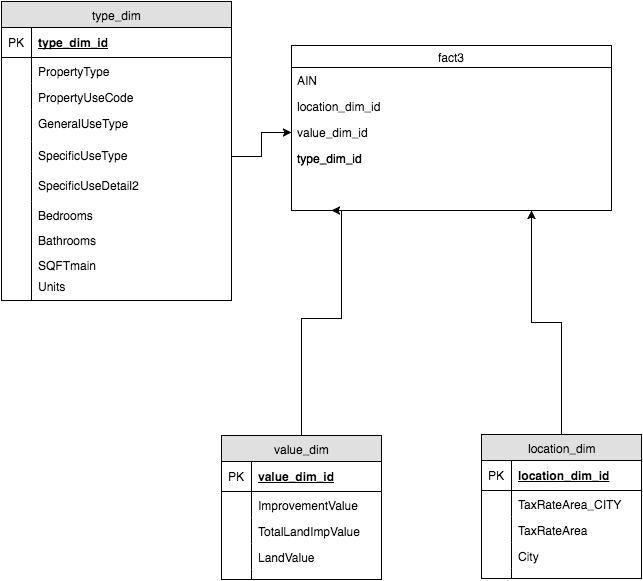

The diagram above was exported from draw.io. Its source (the exported page's mxGraphModel, read from the mxfile embedded in the PNG):
<mxGraphModel dx="979" dy="428" grid="1" gridSize="10" guides="1" tooltips="1" connect="1" arrows="1" fold="1" page="1" pageScale="1" pageWidth="850" pageHeight="1100" background="#ffffff" math="0" shadow="0">
  <root>
    <mxCell id="0" />
    <mxCell id="1" parent="0" />
    <mxCell id="2" value="type_dim" style="swimlane;html=1;fontStyle=0;childLayout=stackLayout;horizontal=1;startSize=26;fillColor=#e0e0e0;horizontalStack=0;resizeParent=1;resizeLast=0;collapsible=1;marginBottom=0;swimlaneFillColor=#ffffff;align=center;" vertex="1" parent="1">
      <mxGeometry x="80" y="101" width="230" height="299" as="geometry" />
    </mxCell>
    <mxCell id="3" value="&lt;span&gt;type_dim_id&lt;/span&gt;" style="shape=partialRectangle;top=0;left=0;right=0;bottom=1;html=1;align=left;verticalAlign=middle;fillColor=none;spacingLeft=34;spacingRight=4;whiteSpace=wrap;overflow=hidden;rotatable=0;points=[[0,0.5],[1,0.5]];portConstraint=eastwest;dropTarget=0;fontStyle=5;" vertex="1" parent="2">
      <mxGeometry y="26" width="230" height="30" as="geometry" />
    </mxCell>
    <mxCell id="4" value="PK" style="shape=partialRectangle;top=0;left=0;bottom=0;html=1;fillColor=none;align=left;verticalAlign=middle;spacingLeft=4;spacingRight=4;whiteSpace=wrap;overflow=hidden;rotatable=0;points=[];portConstraint=eastwest;part=1;" vertex="1" connectable="0" parent="3">
      <mxGeometry width="30" height="30" as="geometry" />
    </mxCell>
    <mxCell id="5" value="PropertyType" style="shape=partialRectangle;top=0;left=0;right=0;bottom=0;html=1;align=left;verticalAlign=top;fillColor=none;spacingLeft=34;spacingRight=4;whiteSpace=wrap;overflow=hidden;rotatable=0;points=[[0,0.5],[1,0.5]];portConstraint=eastwest;dropTarget=0;" vertex="1" parent="2">
      <mxGeometry y="56" width="230" height="26" as="geometry" />
    </mxCell>
    <mxCell id="6" value="" style="shape=partialRectangle;top=0;left=0;bottom=0;html=1;fillColor=none;align=left;verticalAlign=top;spacingLeft=4;spacingRight=4;whiteSpace=wrap;overflow=hidden;rotatable=0;points=[];portConstraint=eastwest;part=1;" vertex="1" connectable="0" parent="5">
      <mxGeometry width="30" height="26" as="geometry" />
    </mxCell>
    <mxCell id="7" value="PropertyUseCode" style="shape=partialRectangle;top=0;left=0;right=0;bottom=0;html=1;align=left;verticalAlign=top;fillColor=none;spacingLeft=34;spacingRight=4;whiteSpace=wrap;overflow=hidden;rotatable=0;points=[[0,0.5],[1,0.5]];portConstraint=eastwest;dropTarget=0;" vertex="1" parent="2">
      <mxGeometry y="82" width="230" height="26" as="geometry" />
    </mxCell>
    <mxCell id="8" value="" style="shape=partialRectangle;top=0;left=0;bottom=0;html=1;fillColor=none;align=left;verticalAlign=top;spacingLeft=4;spacingRight=4;whiteSpace=wrap;overflow=hidden;rotatable=0;points=[];portConstraint=eastwest;part=1;" vertex="1" connectable="0" parent="7">
      <mxGeometry width="30" height="26" as="geometry" />
    </mxCell>
    <mxCell id="9" value="GeneralUseType" style="shape=partialRectangle;top=0;left=0;right=0;bottom=0;html=1;align=left;verticalAlign=top;fillColor=none;spacingLeft=34;spacingRight=4;whiteSpace=wrap;overflow=hidden;rotatable=0;points=[[0,0.5],[1,0.5]];portConstraint=eastwest;dropTarget=0;" vertex="1" parent="2">
      <mxGeometry y="108" width="230" height="32" as="geometry" />
    </mxCell>
    <mxCell id="10" value="" style="shape=partialRectangle;top=0;left=0;bottom=0;html=1;fillColor=none;align=left;verticalAlign=top;spacingLeft=4;spacingRight=4;whiteSpace=wrap;overflow=hidden;rotatable=0;points=[];portConstraint=eastwest;part=1;" vertex="1" connectable="0" parent="9">
      <mxGeometry width="30" height="32" as="geometry" />
    </mxCell>
    <mxCell id="11" value="SpecificUseType" style="shape=partialRectangle;top=0;left=0;right=0;bottom=0;html=1;align=left;verticalAlign=top;fillColor=none;spacingLeft=34;spacingRight=4;whiteSpace=wrap;overflow=hidden;rotatable=0;points=[[0,0.5],[1,0.5]];portConstraint=eastwest;dropTarget=0;" vertex="1" parent="2">
      <mxGeometry y="140" width="230" height="30" as="geometry" />
    </mxCell>
    <mxCell id="12" value="" style="shape=partialRectangle;top=0;left=0;bottom=0;html=1;fillColor=none;align=left;verticalAlign=top;spacingLeft=4;spacingRight=4;whiteSpace=wrap;overflow=hidden;rotatable=0;points=[];portConstraint=eastwest;part=1;" vertex="1" connectable="0" parent="11">
      <mxGeometry width="30" height="30" as="geometry" />
    </mxCell>
    <mxCell id="44" value="SpecificUseDetail2" style="shape=partialRectangle;top=0;left=0;right=0;bottom=0;html=1;align=left;verticalAlign=top;fillColor=none;spacingLeft=34;spacingRight=4;whiteSpace=wrap;overflow=hidden;rotatable=0;points=[[0,0.5],[1,0.5]];portConstraint=eastwest;dropTarget=0;" vertex="1" parent="2">
      <mxGeometry y="170" width="230" height="30" as="geometry" />
    </mxCell>
    <mxCell id="45" value="" style="shape=partialRectangle;top=0;left=0;bottom=0;html=1;fillColor=none;align=left;verticalAlign=top;spacingLeft=4;spacingRight=4;whiteSpace=wrap;overflow=hidden;rotatable=0;points=[];portConstraint=eastwest;part=1;" vertex="1" connectable="0" parent="44">
      <mxGeometry width="30" height="30" as="geometry" />
    </mxCell>
    <mxCell id="46" value="Bedrooms" style="shape=partialRectangle;top=0;left=0;right=0;bottom=0;html=1;align=left;verticalAlign=top;fillColor=none;spacingLeft=34;spacingRight=4;whiteSpace=wrap;overflow=hidden;rotatable=0;points=[[0,0.5],[1,0.5]];portConstraint=eastwest;dropTarget=0;" vertex="1" parent="2">
      <mxGeometry y="200" width="230" height="30" as="geometry" />
    </mxCell>
    <mxCell id="47" value="" style="shape=partialRectangle;top=0;left=0;bottom=0;html=1;fillColor=none;align=left;verticalAlign=top;spacingLeft=4;spacingRight=4;whiteSpace=wrap;overflow=hidden;rotatable=0;points=[];portConstraint=eastwest;part=1;" vertex="1" connectable="0" parent="46">
      <mxGeometry width="30" height="30" as="geometry" />
    </mxCell>
    <mxCell id="13" value="fact3" style="swimlane;html=1;fontStyle=0;childLayout=stackLayout;horizontal=1;startSize=22;fillColor=none;horizontalStack=0;resizeParent=1;resizeLast=0;collapsible=1;marginBottom=0;swimlaneFillColor=#ffffff;align=center;" vertex="1" parent="1">
      <mxGeometry x="370" y="145" width="320" height="165" as="geometry" />
    </mxCell>
    <mxCell id="14" value="AIN" style="text;html=1;strokeColor=none;fillColor=none;spacingLeft=4;spacingRight=4;whiteSpace=wrap;overflow=hidden;rotatable=0;points=[[0,0.5],[1,0.5]];portConstraint=eastwest;" vertex="1" parent="13">
      <mxGeometry y="22" width="320" height="26" as="geometry" />
    </mxCell>
    <mxCell id="15" value="location_dim_id" style="text;html=1;strokeColor=none;fillColor=none;spacingLeft=4;spacingRight=4;whiteSpace=wrap;overflow=hidden;rotatable=0;points=[[0,0.5],[1,0.5]];portConstraint=eastwest;" vertex="1" parent="13">
      <mxGeometry y="48" width="320" height="26" as="geometry" />
    </mxCell>
    <mxCell id="16" value="value_dim_id" style="text;html=1;strokeColor=none;fillColor=none;spacingLeft=4;spacingRight=4;whiteSpace=wrap;overflow=hidden;rotatable=0;points=[[0,0.5],[1,0.5]];portConstraint=eastwest;" vertex="1" parent="13">
      <mxGeometry y="74" width="320" height="26" as="geometry" />
    </mxCell>
    <mxCell id="54" value="type_dim_id" style="text;html=1;strokeColor=none;fillColor=none;spacingLeft=4;spacingRight=4;whiteSpace=wrap;overflow=hidden;rotatable=0;points=[[0,0.5],[1,0.5]];portConstraint=eastwest;" vertex="1" parent="13">
      <mxGeometry y="100" width="320" height="26" as="geometry" />
    </mxCell>
    <mxCell id="72" value="" style="edgeStyle=orthogonalEdgeStyle;rounded=0;html=1;jettySize=auto;orthogonalLoop=1;" edge="1" parent="1" source="17">
      <mxGeometry relative="1" as="geometry">
        <mxPoint x="410" y="310" as="targetPoint" />
        <Array as="points">
          <mxPoint x="380" y="418" />
          <mxPoint x="420" y="418" />
          <mxPoint x="420" y="310" />
        </Array>
      </mxGeometry>
    </mxCell>
    <mxCell id="17" value="&lt;span&gt;value_dim&lt;/span&gt;" style="swimlane;html=1;fontStyle=0;childLayout=stackLayout;horizontal=1;startSize=26;fillColor=#e0e0e0;horizontalStack=0;resizeParent=1;resizeLast=0;collapsible=1;marginBottom=0;swimlaneFillColor=#ffffff;align=center;" vertex="1" parent="1">
      <mxGeometry x="300" y="535" width="160" height="144" as="geometry" />
    </mxCell>
    <mxCell id="18" value="&lt;span&gt;value_dim_id&lt;/span&gt;" style="shape=partialRectangle;top=0;left=0;right=0;bottom=1;html=1;align=left;verticalAlign=middle;fillColor=none;spacingLeft=34;spacingRight=4;whiteSpace=wrap;overflow=hidden;rotatable=0;points=[[0,0.5],[1,0.5]];portConstraint=eastwest;dropTarget=0;fontStyle=5;" vertex="1" parent="17">
      <mxGeometry y="26" width="160" height="30" as="geometry" />
    </mxCell>
    <mxCell id="19" value="PK" style="shape=partialRectangle;top=0;left=0;bottom=0;html=1;fillColor=none;align=left;verticalAlign=middle;spacingLeft=4;spacingRight=4;whiteSpace=wrap;overflow=hidden;rotatable=0;points=[];portConstraint=eastwest;part=1;" vertex="1" connectable="0" parent="18">
      <mxGeometry width="30" height="30" as="geometry" />
    </mxCell>
    <mxCell id="20" value="ImprovementValue" style="shape=partialRectangle;top=0;left=0;right=0;bottom=0;html=1;align=left;verticalAlign=top;fillColor=none;spacingLeft=34;spacingRight=4;whiteSpace=wrap;overflow=hidden;rotatable=0;points=[[0,0.5],[1,0.5]];portConstraint=eastwest;dropTarget=0;" vertex="1" parent="17">
      <mxGeometry y="56" width="160" height="26" as="geometry" />
    </mxCell>
    <mxCell id="21" value="" style="shape=partialRectangle;top=0;left=0;bottom=0;html=1;fillColor=none;align=left;verticalAlign=top;spacingLeft=4;spacingRight=4;whiteSpace=wrap;overflow=hidden;rotatable=0;points=[];portConstraint=eastwest;part=1;" vertex="1" connectable="0" parent="20">
      <mxGeometry width="30" height="26" as="geometry" />
    </mxCell>
    <mxCell id="22" value="TotalLandImpValue" style="shape=partialRectangle;top=0;left=0;right=0;bottom=0;html=1;align=left;verticalAlign=top;fillColor=none;spacingLeft=34;spacingRight=4;whiteSpace=wrap;overflow=hidden;rotatable=0;points=[[0,0.5],[1,0.5]];portConstraint=eastwest;dropTarget=0;" vertex="1" parent="17">
      <mxGeometry y="82" width="160" height="26" as="geometry" />
    </mxCell>
    <mxCell id="23" value="" style="shape=partialRectangle;top=0;left=0;bottom=0;html=1;fillColor=none;align=left;verticalAlign=top;spacingLeft=4;spacingRight=4;whiteSpace=wrap;overflow=hidden;rotatable=0;points=[];portConstraint=eastwest;part=1;" vertex="1" connectable="0" parent="22">
      <mxGeometry width="30" height="26" as="geometry" />
    </mxCell>
    <mxCell id="24" value="LandValue" style="shape=partialRectangle;top=0;left=0;right=0;bottom=0;html=1;align=left;verticalAlign=top;fillColor=none;spacingLeft=34;spacingRight=4;whiteSpace=wrap;overflow=hidden;rotatable=0;points=[[0,0.5],[1,0.5]];portConstraint=eastwest;dropTarget=0;" vertex="1" parent="17">
      <mxGeometry y="108" width="160" height="26" as="geometry" />
    </mxCell>
    <mxCell id="25" value="" style="shape=partialRectangle;top=0;left=0;bottom=0;html=1;fillColor=none;align=left;verticalAlign=top;spacingLeft=4;spacingRight=4;whiteSpace=wrap;overflow=hidden;rotatable=0;points=[];portConstraint=eastwest;part=1;" vertex="1" connectable="0" parent="24">
      <mxGeometry width="30" height="26" as="geometry" />
    </mxCell>
    <mxCell id="26" value="" style="shape=partialRectangle;top=0;left=0;right=0;bottom=0;html=1;align=left;verticalAlign=top;fillColor=none;spacingLeft=34;spacingRight=4;whiteSpace=wrap;overflow=hidden;rotatable=0;points=[[0,0.5],[1,0.5]];portConstraint=eastwest;dropTarget=0;" vertex="1" parent="17">
      <mxGeometry y="134" width="160" height="10" as="geometry" />
    </mxCell>
    <mxCell id="27" value="" style="shape=partialRectangle;top=0;left=0;bottom=0;html=1;fillColor=none;align=left;verticalAlign=top;spacingLeft=4;spacingRight=4;whiteSpace=wrap;overflow=hidden;rotatable=0;points=[];portConstraint=eastwest;part=1;" vertex="1" connectable="0" parent="26">
      <mxGeometry width="30" height="10" as="geometry" />
    </mxCell>
    <mxCell id="73" style="edgeStyle=orthogonalEdgeStyle;rounded=0;html=1;entryX=0.75;entryY=1;jettySize=auto;orthogonalLoop=1;" edge="1" parent="1" source="28" target="13">
      <mxGeometry relative="1" as="geometry" />
    </mxCell>
    <mxCell id="28" value="location_dim" style="swimlane;html=1;fontStyle=0;childLayout=stackLayout;horizontal=1;startSize=26;fillColor=#e0e0e0;horizontalStack=0;resizeParent=1;resizeLast=0;collapsible=1;marginBottom=0;swimlaneFillColor=#ffffff;align=center;" vertex="1" parent="1">
      <mxGeometry x="560" y="534" width="160" height="144" as="geometry" />
    </mxCell>
    <mxCell id="29" value="&lt;span&gt;location_dim_id&lt;/span&gt;" style="shape=partialRectangle;top=0;left=0;right=0;bottom=1;html=1;align=left;verticalAlign=middle;fillColor=none;spacingLeft=34;spacingRight=4;whiteSpace=wrap;overflow=hidden;rotatable=0;points=[[0,0.5],[1,0.5]];portConstraint=eastwest;dropTarget=0;fontStyle=5;" vertex="1" parent="28">
      <mxGeometry y="26" width="160" height="30" as="geometry" />
    </mxCell>
    <mxCell id="30" value="PK" style="shape=partialRectangle;top=0;left=0;bottom=0;html=1;fillColor=none;align=left;verticalAlign=middle;spacingLeft=4;spacingRight=4;whiteSpace=wrap;overflow=hidden;rotatable=0;points=[];portConstraint=eastwest;part=1;" vertex="1" connectable="0" parent="29">
      <mxGeometry width="30" height="30" as="geometry" />
    </mxCell>
    <mxCell id="31" value="TaxRateArea_CITY" style="shape=partialRectangle;top=0;left=0;right=0;bottom=0;html=1;align=left;verticalAlign=top;fillColor=none;spacingLeft=34;spacingRight=4;whiteSpace=wrap;overflow=hidden;rotatable=0;points=[[0,0.5],[1,0.5]];portConstraint=eastwest;dropTarget=0;" vertex="1" parent="28">
      <mxGeometry y="56" width="160" height="26" as="geometry" />
    </mxCell>
    <mxCell id="32" value="" style="shape=partialRectangle;top=0;left=0;bottom=0;html=1;fillColor=none;align=left;verticalAlign=top;spacingLeft=4;spacingRight=4;whiteSpace=wrap;overflow=hidden;rotatable=0;points=[];portConstraint=eastwest;part=1;" vertex="1" connectable="0" parent="31">
      <mxGeometry width="30" height="26" as="geometry" />
    </mxCell>
    <mxCell id="33" value="TaxRateArea" style="shape=partialRectangle;top=0;left=0;right=0;bottom=0;html=1;align=left;verticalAlign=top;fillColor=none;spacingLeft=34;spacingRight=4;whiteSpace=wrap;overflow=hidden;rotatable=0;points=[[0,0.5],[1,0.5]];portConstraint=eastwest;dropTarget=0;" vertex="1" parent="28">
      <mxGeometry y="82" width="160" height="26" as="geometry" />
    </mxCell>
    <mxCell id="34" value="" style="shape=partialRectangle;top=0;left=0;bottom=0;html=1;fillColor=none;align=left;verticalAlign=top;spacingLeft=4;spacingRight=4;whiteSpace=wrap;overflow=hidden;rotatable=0;points=[];portConstraint=eastwest;part=1;" vertex="1" connectable="0" parent="33">
      <mxGeometry width="30" height="26" as="geometry" />
    </mxCell>
    <mxCell id="35" value="City" style="shape=partialRectangle;top=0;left=0;right=0;bottom=0;html=1;align=left;verticalAlign=top;fillColor=none;spacingLeft=34;spacingRight=4;whiteSpace=wrap;overflow=hidden;rotatable=0;points=[[0,0.5],[1,0.5]];portConstraint=eastwest;dropTarget=0;" vertex="1" parent="28">
      <mxGeometry y="108" width="160" height="26" as="geometry" />
    </mxCell>
    <mxCell id="36" value="" style="shape=partialRectangle;top=0;left=0;bottom=0;html=1;fillColor=none;align=left;verticalAlign=top;spacingLeft=4;spacingRight=4;whiteSpace=wrap;overflow=hidden;rotatable=0;points=[];portConstraint=eastwest;part=1;" vertex="1" connectable="0" parent="35">
      <mxGeometry width="30" height="26" as="geometry" />
    </mxCell>
    <mxCell id="37" value="" style="shape=partialRectangle;top=0;left=0;right=0;bottom=0;html=1;align=left;verticalAlign=top;fillColor=none;spacingLeft=34;spacingRight=4;whiteSpace=wrap;overflow=hidden;rotatable=0;points=[[0,0.5],[1,0.5]];portConstraint=eastwest;dropTarget=0;" vertex="1" parent="28">
      <mxGeometry y="134" width="160" height="10" as="geometry" />
    </mxCell>
    <mxCell id="38" value="" style="shape=partialRectangle;top=0;left=0;bottom=0;html=1;fillColor=none;align=left;verticalAlign=top;spacingLeft=4;spacingRight=4;whiteSpace=wrap;overflow=hidden;rotatable=0;points=[];portConstraint=eastwest;part=1;" vertex="1" connectable="0" parent="37">
      <mxGeometry width="30" height="10" as="geometry" />
    </mxCell>
    <mxCell id="42" value="type_dim_id" style="text;html=1;strokeColor=none;fillColor=none;spacingLeft=4;spacingRight=4;whiteSpace=wrap;overflow=hidden;rotatable=0;points=[[0,0.5],[1,0.5]];portConstraint=eastwest;" vertex="1" parent="1">
      <mxGeometry x="370" y="245" width="220" height="26" as="geometry" />
    </mxCell>
    <mxCell id="43" style="edgeStyle=orthogonalEdgeStyle;rounded=0;html=1;exitX=1;exitY=0.5;entryX=0;entryY=0.5;jettySize=auto;orthogonalLoop=1;" edge="1" parent="1" source="11" target="16">
      <mxGeometry relative="1" as="geometry" />
    </mxCell>
    <mxCell id="48" value="Bathrooms" style="shape=partialRectangle;top=0;left=0;right=0;bottom=0;html=1;align=left;verticalAlign=top;fillColor=none;spacingLeft=34;spacingRight=4;whiteSpace=wrap;overflow=hidden;rotatable=0;points=[[0,0.5],[1,0.5]];portConstraint=eastwest;dropTarget=0;" vertex="1" parent="1">
      <mxGeometry x="80" y="326" width="180" height="30" as="geometry" />
    </mxCell>
    <mxCell id="49" value="" style="shape=partialRectangle;top=0;left=0;bottom=0;html=1;fillColor=none;align=left;verticalAlign=top;spacingLeft=4;spacingRight=4;whiteSpace=wrap;overflow=hidden;rotatable=0;points=[];portConstraint=eastwest;part=1;" vertex="1" connectable="0" parent="48">
      <mxGeometry width="30" height="30" as="geometry" />
    </mxCell>
    <mxCell id="50" value="SQFTmain" style="shape=partialRectangle;top=0;left=0;right=0;bottom=0;html=1;align=left;verticalAlign=top;fillColor=none;spacingLeft=34;spacingRight=4;whiteSpace=wrap;overflow=hidden;rotatable=0;points=[[0,0.5],[1,0.5]];portConstraint=eastwest;dropTarget=0;" vertex="1" parent="1">
      <mxGeometry x="80" y="351" width="180" height="30" as="geometry" />
    </mxCell>
    <mxCell id="51" value="" style="shape=partialRectangle;top=0;left=0;bottom=0;html=1;fillColor=none;align=left;verticalAlign=top;spacingLeft=4;spacingRight=4;whiteSpace=wrap;overflow=hidden;rotatable=0;points=[];portConstraint=eastwest;part=1;" vertex="1" connectable="0" parent="50">
      <mxGeometry width="30" height="30" as="geometry" />
    </mxCell>
    <mxCell id="52" value="Units" style="shape=partialRectangle;top=0;left=0;right=0;bottom=0;html=1;align=left;verticalAlign=top;fillColor=none;spacingLeft=34;spacingRight=4;whiteSpace=wrap;overflow=hidden;rotatable=0;points=[[0,0.5],[1,0.5]];portConstraint=eastwest;dropTarget=0;" vertex="1" parent="1">
      <mxGeometry x="80" y="372" width="180" height="28" as="geometry" />
    </mxCell>
    <mxCell id="53" value="" style="shape=partialRectangle;top=0;left=0;bottom=0;html=1;fillColor=none;align=left;verticalAlign=top;spacingLeft=4;spacingRight=4;whiteSpace=wrap;overflow=hidden;rotatable=0;points=[];portConstraint=eastwest;part=1;" vertex="1" connectable="0" parent="52">
      <mxGeometry width="30" height="28" as="geometry" />
    </mxCell>
  </root>
</mxGraphModel>